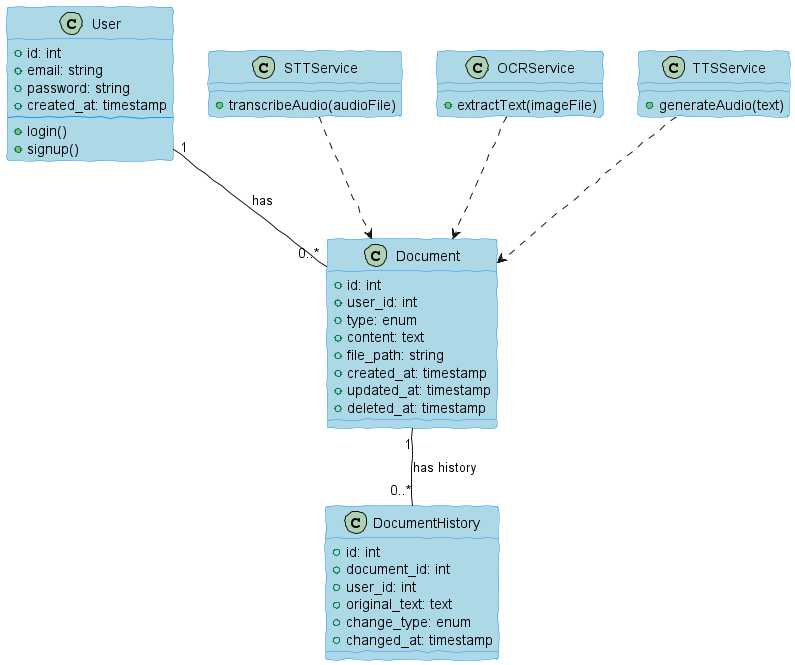

The diagram above was rendered by PlantUML. Its source (embedded in the PNG):
@startuml
skinparam handwritten true
skinparam ClassBackgroundColor #ADD8E6
skinparam ClassBorderColor #1E90FF

class User {
  +id: int
  +email: string
  +password: string
  +created_at: timestamp
  --
  +login()
  +signup()
}

class Document {
  +id: int
  +user_id: int
  +type: enum
  +content: text
  +file_path: string
  +created_at: timestamp
  +updated_at: timestamp
  +deleted_at: timestamp
}

class DocumentHistory {
  +id: int
  +document_id: int
  +user_id: int
  +original_text: text
  +change_type: enum
  +changed_at: timestamp
}

class STTService {
  +transcribeAudio(audioFile)
}

class OCRService {
  +extractText(imageFile)
}

class TTSService {
  +generateAudio(text)
}

User "1" -- "0..*" Document : has
Document "1" -- "0..*" DocumentHistory : has history

STTService ..> Document
OCRService ..> Document
TTSService ..> Document
@enduml